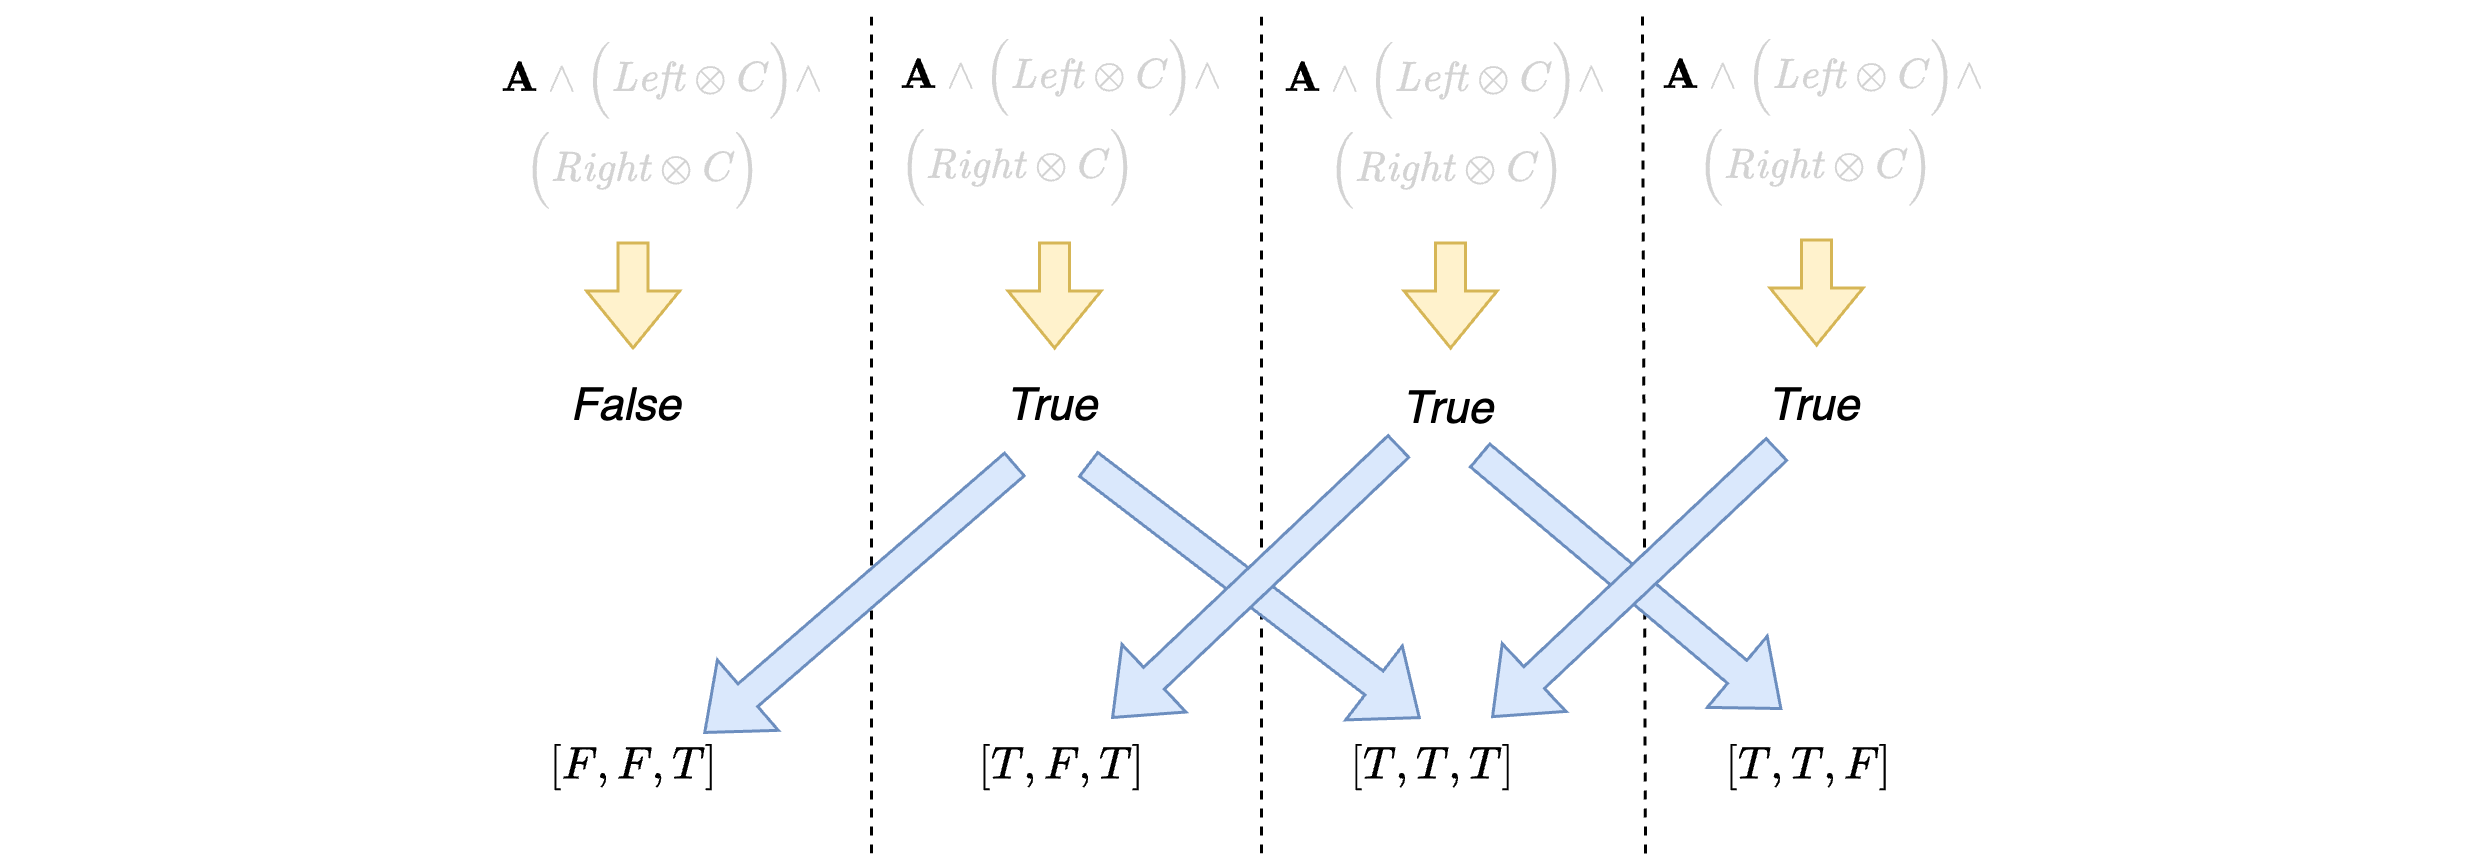

The diagram above was exported from draw.io. Its source (the exported page's mxGraphModel, read from the mxfile embedded in the PNG):
<mxGraphModel dx="1941" dy="757" grid="1" gridSize="10" guides="1" tooltips="1" connect="1" arrows="1" fold="1" page="1" pageScale="1" pageWidth="827" pageHeight="1169" math="1" shadow="0">
  <root>
    <mxCell id="0" />
    <mxCell id="1" parent="0" />
    <mxCell id="vv2TAznRY4DvWsb0g9tT-28" value="&lt;font style=&quot;font-size: 13px;&quot;&gt;$$[F, F, T]$$&lt;/font&gt;" style="text;html=1;align=center;verticalAlign=middle;resizable=0;points=[];autosize=1;strokeColor=none;fillColor=none;" parent="1" vertex="1">
      <mxGeometry x="158" y="596" width="90" height="30" as="geometry" />
    </mxCell>
    <mxCell id="vv2TAznRY4DvWsb0g9tT-29" value="&lt;font style=&quot;font-size: 13px;&quot;&gt;$$[T, F, T]$$&lt;/font&gt;" style="text;html=1;align=center;verticalAlign=middle;resizable=0;points=[];autosize=1;strokeColor=none;fillColor=none;" parent="1" vertex="1">
      <mxGeometry x="300" y="596" width="90" height="30" as="geometry" />
    </mxCell>
    <mxCell id="vv2TAznRY4DvWsb0g9tT-30" value="&lt;font style=&quot;font-size: 13px;&quot;&gt;$$[T, T, T]$$&lt;/font&gt;" style="text;html=1;align=center;verticalAlign=middle;resizable=0;points=[];autosize=1;strokeColor=none;fillColor=none;" parent="1" vertex="1">
      <mxGeometry x="423.5" y="596" width="90" height="30" as="geometry" />
    </mxCell>
    <mxCell id="vv2TAznRY4DvWsb0g9tT-31" value="&lt;font style=&quot;font-size: 13px;&quot;&gt;$$[T, T, F]$$&lt;/font&gt;" style="text;html=1;align=center;verticalAlign=middle;resizable=0;points=[];autosize=1;strokeColor=none;fillColor=none;" parent="1" vertex="1">
      <mxGeometry x="549.25" y="596" width="90" height="30" as="geometry" />
    </mxCell>
    <mxCell id="vv2TAznRY4DvWsb0g9tT-35" value="$$\textbf{A} \textcolor{lightgrey}{\land \Big(\mathit{Left} \otimes C\Big) \land}$$" style="text;html=1;align=center;verticalAlign=middle;resizable=0;points=[];autosize=1;strokeColor=none;fillColor=none;" parent="1" vertex="1">
      <mxGeometry x="-8.5" y="367" width="440" height="30" as="geometry" />
    </mxCell>
    <mxCell id="vv2TAznRY4DvWsb0g9tT-36" value="$$\textcolor{lightgrey}{\Big(\mathit{Right} \otimes C \Big)}$$" style="text;html=1;align=center;verticalAlign=middle;resizable=0;points=[];autosize=1;strokeColor=none;fillColor=none;" parent="1" vertex="1">
      <mxGeometry x="36" y="397" width="340" height="30" as="geometry" />
    </mxCell>
    <mxCell id="vv2TAznRY4DvWsb0g9tT-55" value="&lt;i&gt;&lt;font style=&quot;font-size: 15px;&quot;&gt;False&lt;/font&gt;&lt;/i&gt;" style="text;html=1;align=center;verticalAlign=middle;resizable=0;points=[];autosize=1;strokeColor=none;fillColor=none;" parent="1" vertex="1">
      <mxGeometry x="170" y="475" width="60" height="30" as="geometry" />
    </mxCell>
    <mxCell id="vv2TAznRY4DvWsb0g9tT-56" value="&lt;i&gt;&lt;font style=&quot;font-size: 15px;&quot;&gt;True&lt;/font&gt;&lt;/i&gt;" style="text;html=1;align=center;verticalAlign=middle;resizable=0;points=[];autosize=1;strokeColor=none;fillColor=none;" parent="1" vertex="1">
      <mxGeometry x="317" y="475" width="50" height="30" as="geometry" />
    </mxCell>
    <mxCell id="vv2TAznRY4DvWsb0g9tT-57" value="&lt;i&gt;&lt;font style=&quot;font-size: 15px;&quot;&gt;True&lt;/font&gt;&lt;/i&gt;" style="text;html=1;align=center;verticalAlign=middle;resizable=0;points=[];autosize=1;strokeColor=none;fillColor=none;" parent="1" vertex="1">
      <mxGeometry x="448.5" y="476" width="50" height="30" as="geometry" />
    </mxCell>
    <mxCell id="vv2TAznRY4DvWsb0g9tT-58" value="&lt;i&gt;&lt;font style=&quot;font-size: 15px;&quot;&gt;True&lt;/font&gt;&lt;/i&gt;" style="text;html=1;align=center;verticalAlign=middle;resizable=0;points=[];autosize=1;strokeColor=none;fillColor=none;" parent="1" vertex="1">
      <mxGeometry x="571" y="475" width="50" height="30" as="geometry" />
    </mxCell>
    <mxCell id="vv2TAznRY4DvWsb0g9tT-65" value="$$\textbf{A} \textcolor{lightgrey}{\land \Big(\mathit{Left} \otimes C\Big) \land}$$" style="text;html=1;align=center;verticalAlign=middle;resizable=0;points=[];autosize=1;strokeColor=none;fillColor=none;" parent="1" vertex="1">
      <mxGeometry x="125" y="366" width="440" height="30" as="geometry" />
    </mxCell>
    <mxCell id="vv2TAznRY4DvWsb0g9tT-66" value="$$\textcolor{lightgrey}{\Big(\mathit{Right} \otimes C \Big)}$$" style="text;html=1;align=center;verticalAlign=middle;resizable=0;points=[];autosize=1;strokeColor=none;fillColor=none;" parent="1" vertex="1">
      <mxGeometry x="160.5" y="396" width="340" height="30" as="geometry" />
    </mxCell>
    <mxCell id="vv2TAznRY4DvWsb0g9tT-67" value="$$\textbf{A} \textcolor{lightgrey}{\land \Big(\mathit{Left} \otimes C\Big) \land}$$" style="text;html=1;align=center;verticalAlign=middle;resizable=0;points=[];autosize=1;strokeColor=none;fillColor=none;" parent="1" vertex="1">
      <mxGeometry x="253" y="367" width="440" height="30" as="geometry" />
    </mxCell>
    <mxCell id="vv2TAznRY4DvWsb0g9tT-68" value="$$\textcolor{lightgrey}{\Big(\mathit{Right} \otimes C \Big)}$$" style="text;html=1;align=center;verticalAlign=middle;resizable=0;points=[];autosize=1;strokeColor=none;fillColor=none;" parent="1" vertex="1">
      <mxGeometry x="303.5" y="397" width="340" height="30" as="geometry" />
    </mxCell>
    <mxCell id="vv2TAznRY4DvWsb0g9tT-69" value="$$\textbf{A} \textcolor{lightgrey}{\land \Big(\mathit{Left} \otimes C\Big) \land}$$" style="text;html=1;align=center;verticalAlign=middle;resizable=0;points=[];autosize=1;strokeColor=none;fillColor=none;" parent="1" vertex="1">
      <mxGeometry x="379" y="366" width="440" height="30" as="geometry" />
    </mxCell>
    <mxCell id="vv2TAznRY4DvWsb0g9tT-70" value="$$\textcolor{lightgrey}{\Big(\mathit{Right} \otimes C \Big)}$$" style="text;html=1;align=center;verticalAlign=middle;resizable=0;points=[];autosize=1;strokeColor=none;fillColor=none;" parent="1" vertex="1">
      <mxGeometry x="427.25" y="396" width="340" height="30" as="geometry" />
    </mxCell>
    <mxCell id="vv2TAznRY4DvWsb0g9tT-71" value="" style="endArrow=none;dashed=1;html=1;rounded=0;" parent="1" edge="1">
      <mxGeometry width="50" height="50" relative="1" as="geometry">
        <mxPoint x="282" y="640" as="sourcePoint" />
        <mxPoint x="282" y="360" as="targetPoint" />
      </mxGeometry>
    </mxCell>
    <mxCell id="vv2TAznRY4DvWsb0g9tT-72" value="" style="endArrow=none;dashed=1;html=1;rounded=0;" parent="1" edge="1">
      <mxGeometry width="50" height="50" relative="1" as="geometry">
        <mxPoint x="412" y="640" as="sourcePoint" />
        <mxPoint x="412" y="360" as="targetPoint" />
      </mxGeometry>
    </mxCell>
    <mxCell id="vv2TAznRY4DvWsb0g9tT-73" value="" style="endArrow=none;dashed=1;html=1;rounded=0;" parent="1" edge="1">
      <mxGeometry width="50" height="50" relative="1" as="geometry">
        <mxPoint x="540" y="640" as="sourcePoint" />
        <mxPoint x="539" y="360" as="targetPoint" />
      </mxGeometry>
    </mxCell>
    <mxCell id="vv2TAznRY4DvWsb0g9tT-74" value="" style="shape=flexArrow;endArrow=classic;html=1;rounded=0;entryX=0.756;entryY=0.133;entryDx=0;entryDy=0;entryPerimeter=0;fillColor=#dae8fc;strokeColor=#6c8ebf;" parent="1" target="vv2TAznRY4DvWsb0g9tT-28" edge="1">
      <mxGeometry width="50" height="50" relative="1" as="geometry">
        <mxPoint x="330" y="510" as="sourcePoint" />
        <mxPoint x="440" y="370" as="targetPoint" />
      </mxGeometry>
    </mxCell>
    <mxCell id="vv2TAznRY4DvWsb0g9tT-76" value="" style="shape=flexArrow;endArrow=classic;html=1;rounded=0;entryX=0.461;entryY=-0.033;entryDx=0;entryDy=0;entryPerimeter=0;fillColor=#dae8fc;strokeColor=#6c8ebf;" parent="1" target="vv2TAznRY4DvWsb0g9tT-30" edge="1">
      <mxGeometry width="50" height="50" relative="1" as="geometry">
        <mxPoint x="354" y="510" as="sourcePoint" />
        <mxPoint x="236" y="610" as="targetPoint" />
      </mxGeometry>
    </mxCell>
    <mxCell id="vv2TAznRY4DvWsb0g9tT-77" value="" style="shape=flexArrow;endArrow=classic;html=1;rounded=0;entryX=0.756;entryY=0.133;entryDx=0;entryDy=0;entryPerimeter=0;fillColor=#dae8fc;strokeColor=#6c8ebf;exitX=0.19;exitY=0.933;exitDx=0;exitDy=0;exitPerimeter=0;" parent="1" source="vv2TAznRY4DvWsb0g9tT-57" edge="1">
      <mxGeometry width="50" height="50" relative="1" as="geometry">
        <mxPoint x="460" y="510" as="sourcePoint" />
        <mxPoint x="362" y="595" as="targetPoint" />
      </mxGeometry>
    </mxCell>
    <mxCell id="vv2TAznRY4DvWsb0g9tT-78" value="" style="shape=flexArrow;endArrow=classic;html=1;rounded=0;entryX=0.461;entryY=-0.033;entryDx=0;entryDy=0;entryPerimeter=0;fillColor=#dae8fc;strokeColor=#6c8ebf;" parent="1" edge="1">
      <mxGeometry width="50" height="50" relative="1" as="geometry">
        <mxPoint x="484.5" y="507" as="sourcePoint" />
        <mxPoint x="585.5" y="592" as="targetPoint" />
      </mxGeometry>
    </mxCell>
    <mxCell id="vv2TAznRY4DvWsb0g9tT-79" value="" style="shape=flexArrow;endArrow=classic;html=1;rounded=0;entryX=0.724;entryY=-0.043;entryDx=0;entryDy=0;entryPerimeter=0;fillColor=#dae8fc;strokeColor=#6c8ebf;" parent="1" target="vv2TAznRY4DvWsb0g9tT-30" edge="1">
      <mxGeometry width="50" height="50" relative="1" as="geometry">
        <mxPoint x="584" y="505" as="sourcePoint" />
        <mxPoint x="480" y="595" as="targetPoint" />
      </mxGeometry>
    </mxCell>
    <mxCell id="vv2TAznRY4DvWsb0g9tT-99" value="" style="shape=flexArrow;endArrow=classic;html=1;rounded=0;entryX=0.175;entryY=0;entryDx=0;entryDy=0;entryPerimeter=0;fillColor=#fff2cc;strokeColor=#d6b656;" parent="1" edge="1">
      <mxGeometry width="50" height="50" relative="1" as="geometry">
        <mxPoint x="202.52" y="436" as="sourcePoint" />
        <mxPoint x="202.52" y="472" as="targetPoint" />
      </mxGeometry>
    </mxCell>
    <mxCell id="vv2TAznRY4DvWsb0g9tT-116" value="" style="shape=flexArrow;endArrow=classic;html=1;rounded=0;entryX=0.175;entryY=0;entryDx=0;entryDy=0;entryPerimeter=0;fillColor=#fff2cc;strokeColor=#d6b656;" parent="1" edge="1">
      <mxGeometry width="50" height="50" relative="1" as="geometry">
        <mxPoint x="343.02" y="436" as="sourcePoint" />
        <mxPoint x="343.02" y="472" as="targetPoint" />
      </mxGeometry>
    </mxCell>
    <mxCell id="vv2TAznRY4DvWsb0g9tT-124" value="" style="shape=flexArrow;endArrow=classic;html=1;rounded=0;entryX=0.175;entryY=0;entryDx=0;entryDy=0;entryPerimeter=0;fillColor=#fff2cc;strokeColor=#d6b656;" parent="1" edge="1">
      <mxGeometry width="50" height="50" relative="1" as="geometry">
        <mxPoint x="475.02" y="436" as="sourcePoint" />
        <mxPoint x="475.02" y="472" as="targetPoint" />
      </mxGeometry>
    </mxCell>
    <mxCell id="vv2TAznRY4DvWsb0g9tT-132" value="" style="shape=flexArrow;endArrow=classic;html=1;rounded=0;entryX=0.175;entryY=0;entryDx=0;entryDy=0;entryPerimeter=0;fillColor=#fff2cc;strokeColor=#d6b656;" parent="1" edge="1">
      <mxGeometry width="50" height="50" relative="1" as="geometry">
        <mxPoint x="597.02" y="435" as="sourcePoint" />
        <mxPoint x="597.02" y="471" as="targetPoint" />
      </mxGeometry>
    </mxCell>
  </root>
</mxGraphModel>